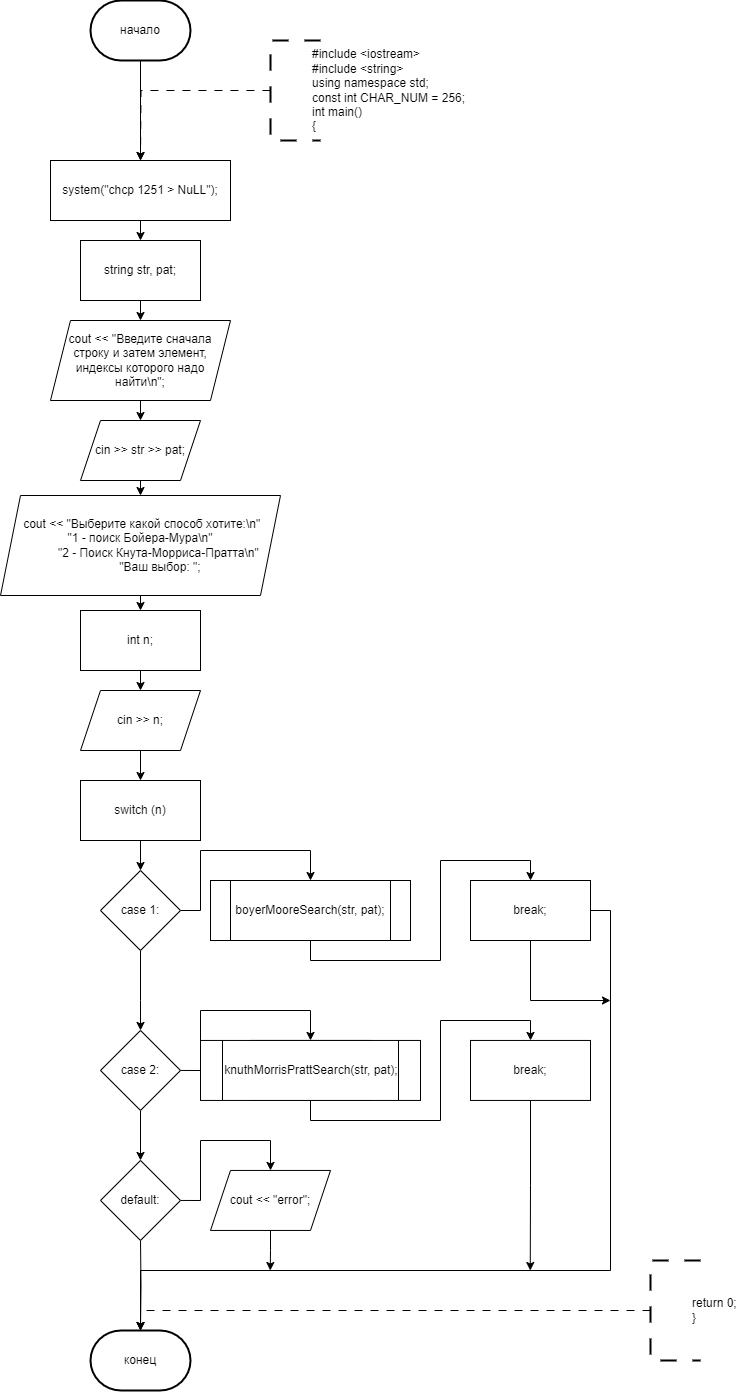

The diagram above was exported from draw.io. Its source (the exported page's mxGraphModel, read from the mxfile embedded in the PNG):
<mxGraphModel dx="739" dy="664" grid="1" gridSize="10" guides="1" tooltips="1" connect="1" arrows="1" fold="1" page="1" pageScale="1" pageWidth="827" pageHeight="1169" math="0" shadow="0">
  <root>
    <mxCell id="0" />
    <mxCell id="1" parent="0" />
    <mxCell id="7NjZY4kW9wPce89TTtN7-204" style="edgeStyle=orthogonalEdgeStyle;rounded=0;orthogonalLoop=1;jettySize=auto;html=1;exitX=1;exitY=0.5;exitDx=0;exitDy=0;entryX=0.5;entryY=0;entryDx=0;entryDy=0;" parent="1" edge="1">
      <mxGeometry relative="1" as="geometry">
        <mxPoint x="1420" y="550" as="sourcePoint" />
        <Array as="points">
          <mxPoint x="1470" y="550" />
          <mxPoint x="1470" y="680" />
          <mxPoint x="1330" y="680" />
        </Array>
      </mxGeometry>
    </mxCell>
    <mxCell id="PNnNgbp8Vox_SJcMVkwd-1" value="конец" style="strokeWidth=2;html=1;shape=mxgraph.flowchart.terminator;whiteSpace=wrap;" vertex="1" parent="1">
      <mxGeometry x="310" y="1370" width="100" height="60" as="geometry" />
    </mxCell>
    <mxCell id="PNnNgbp8Vox_SJcMVkwd-8" style="edgeStyle=orthogonalEdgeStyle;rounded=0;orthogonalLoop=1;jettySize=auto;html=1;exitX=0.5;exitY=1;exitDx=0;exitDy=0;exitPerimeter=0;entryX=0.5;entryY=0;entryDx=0;entryDy=0;" edge="1" parent="1" source="PNnNgbp8Vox_SJcMVkwd-2">
      <mxGeometry relative="1" as="geometry">
        <mxPoint x="360" y="200.0000000000001" as="targetPoint" />
      </mxGeometry>
    </mxCell>
    <mxCell id="PNnNgbp8Vox_SJcMVkwd-2" value="начало" style="strokeWidth=2;html=1;shape=mxgraph.flowchart.terminator;whiteSpace=wrap;" vertex="1" parent="1">
      <mxGeometry x="310" y="40" width="100" height="60" as="geometry" />
    </mxCell>
    <mxCell id="PNnNgbp8Vox_SJcMVkwd-9" style="edgeStyle=orthogonalEdgeStyle;rounded=0;orthogonalLoop=1;jettySize=auto;html=1;exitX=0;exitY=0.5;exitDx=0;exitDy=0;exitPerimeter=0;entryX=0.5;entryY=0;entryDx=0;entryDy=0;dashed=1;dashPattern=8 8;" edge="1" parent="1" source="PNnNgbp8Vox_SJcMVkwd-3">
      <mxGeometry relative="1" as="geometry">
        <mxPoint x="360" y="200.0000000000001" as="targetPoint" />
      </mxGeometry>
    </mxCell>
    <mxCell id="PNnNgbp8Vox_SJcMVkwd-3" value="&lt;blockquote style=&quot;margin: 0 0 0 40px; border: none; padding: 0px;&quot;&gt;&lt;div&gt;#include &amp;lt;iostream&amp;gt;&lt;/div&gt;&lt;div&gt;#include &amp;lt;string&amp;gt;&lt;/div&gt;&lt;div&gt;using namespace std;&lt;/div&gt;&lt;div&gt;const int CHAR_NUM = 256;&lt;/div&gt;&lt;div&gt;&lt;div&gt;int main()&lt;/div&gt;&lt;div&gt;{&lt;/div&gt;&lt;/div&gt;&lt;/blockquote&gt;" style="strokeWidth=2;html=1;shape=mxgraph.flowchart.annotation_1;align=left;pointerEvents=1;dashed=1;dashPattern=8 8;" vertex="1" parent="1">
      <mxGeometry x="490" y="80" width="50" height="100" as="geometry" />
    </mxCell>
    <mxCell id="PNnNgbp8Vox_SJcMVkwd-17" style="edgeStyle=orthogonalEdgeStyle;rounded=0;orthogonalLoop=1;jettySize=auto;html=1;exitX=0;exitY=0.5;exitDx=0;exitDy=0;exitPerimeter=0;entryX=0.5;entryY=0;entryDx=0;entryDy=0;dashed=1;dashPattern=8 8;" edge="1" parent="1" source="PNnNgbp8Vox_SJcMVkwd-18">
      <mxGeometry relative="1" as="geometry">
        <mxPoint x="360" y="1370" as="targetPoint" />
        <Array as="points">
          <mxPoint x="790" y="1350" />
          <mxPoint x="360" y="1350" />
        </Array>
      </mxGeometry>
    </mxCell>
    <mxCell id="PNnNgbp8Vox_SJcMVkwd-18" value="&lt;blockquote style=&quot;margin: 0 0 0 40px; border: none; padding: 0px;&quot;&gt;&lt;div&gt;return 0;&lt;/div&gt;&lt;div&gt;}&lt;/div&gt;&lt;/blockquote&gt;" style="strokeWidth=2;html=1;shape=mxgraph.flowchart.annotation_1;align=left;pointerEvents=1;dashed=1;dashPattern=8 8;" vertex="1" parent="1">
      <mxGeometry x="870" y="1300" width="50" height="100" as="geometry" />
    </mxCell>
    <mxCell id="PNnNgbp8Vox_SJcMVkwd-82" style="edgeStyle=orthogonalEdgeStyle;rounded=0;orthogonalLoop=1;jettySize=auto;html=1;exitX=0.5;exitY=1;exitDx=0;exitDy=0;entryX=0.5;entryY=0;entryDx=0;entryDy=0;entryPerimeter=0;" edge="1" parent="1" target="PNnNgbp8Vox_SJcMVkwd-1">
      <mxGeometry relative="1" as="geometry">
        <mxPoint x="360" y="1280" as="sourcePoint" />
      </mxGeometry>
    </mxCell>
    <mxCell id="PNnNgbp8Vox_SJcMVkwd-123" style="edgeStyle=orthogonalEdgeStyle;rounded=0;orthogonalLoop=1;jettySize=auto;html=1;exitX=0.5;exitY=1;exitDx=0;exitDy=0;entryX=0.5;entryY=0;entryDx=0;entryDy=0;" edge="1" parent="1" source="PNnNgbp8Vox_SJcMVkwd-121" target="PNnNgbp8Vox_SJcMVkwd-122">
      <mxGeometry relative="1" as="geometry" />
    </mxCell>
    <mxCell id="PNnNgbp8Vox_SJcMVkwd-121" value="system(&quot;chcp 1251 &gt; NuLL&quot;);" style="rounded=0;whiteSpace=wrap;html=1;" vertex="1" parent="1">
      <mxGeometry x="270" y="200" width="180" height="60" as="geometry" />
    </mxCell>
    <mxCell id="PNnNgbp8Vox_SJcMVkwd-125" style="edgeStyle=orthogonalEdgeStyle;rounded=0;orthogonalLoop=1;jettySize=auto;html=1;exitX=0.5;exitY=1;exitDx=0;exitDy=0;entryX=0.5;entryY=0;entryDx=0;entryDy=0;" edge="1" parent="1" source="PNnNgbp8Vox_SJcMVkwd-122" target="PNnNgbp8Vox_SJcMVkwd-124">
      <mxGeometry relative="1" as="geometry" />
    </mxCell>
    <mxCell id="PNnNgbp8Vox_SJcMVkwd-122" value="string str, pat;" style="rounded=0;whiteSpace=wrap;html=1;" vertex="1" parent="1">
      <mxGeometry x="300" y="280" width="120" height="60" as="geometry" />
    </mxCell>
    <mxCell id="PNnNgbp8Vox_SJcMVkwd-127" style="edgeStyle=orthogonalEdgeStyle;rounded=0;orthogonalLoop=1;jettySize=auto;html=1;exitX=0.5;exitY=1;exitDx=0;exitDy=0;entryX=0.5;entryY=0;entryDx=0;entryDy=0;" edge="1" parent="1" source="PNnNgbp8Vox_SJcMVkwd-124" target="PNnNgbp8Vox_SJcMVkwd-126">
      <mxGeometry relative="1" as="geometry" />
    </mxCell>
    <mxCell id="PNnNgbp8Vox_SJcMVkwd-124" value="cout &lt;&lt; &quot;Введите сначала строку и затем элемент, индексы которого надо найти\n&quot;;" style="shape=parallelogram;perimeter=parallelogramPerimeter;whiteSpace=wrap;html=1;fixedSize=1;" vertex="1" parent="1">
      <mxGeometry x="270" y="360" width="180" height="80" as="geometry" />
    </mxCell>
    <mxCell id="PNnNgbp8Vox_SJcMVkwd-129" style="edgeStyle=orthogonalEdgeStyle;rounded=0;orthogonalLoop=1;jettySize=auto;html=1;exitX=0.5;exitY=1;exitDx=0;exitDy=0;entryX=0.5;entryY=0;entryDx=0;entryDy=0;" edge="1" parent="1" source="PNnNgbp8Vox_SJcMVkwd-126" target="PNnNgbp8Vox_SJcMVkwd-128">
      <mxGeometry relative="1" as="geometry" />
    </mxCell>
    <mxCell id="PNnNgbp8Vox_SJcMVkwd-126" value="cin &gt;&gt; str &gt;&gt; pat;" style="shape=parallelogram;perimeter=parallelogramPerimeter;whiteSpace=wrap;html=1;fixedSize=1;" vertex="1" parent="1">
      <mxGeometry x="300" y="460" width="120" height="60" as="geometry" />
    </mxCell>
    <mxCell id="PNnNgbp8Vox_SJcMVkwd-133" style="edgeStyle=orthogonalEdgeStyle;rounded=0;orthogonalLoop=1;jettySize=auto;html=1;exitX=0.5;exitY=1;exitDx=0;exitDy=0;entryX=0.5;entryY=0;entryDx=0;entryDy=0;" edge="1" parent="1" source="PNnNgbp8Vox_SJcMVkwd-128" target="PNnNgbp8Vox_SJcMVkwd-130">
      <mxGeometry relative="1" as="geometry" />
    </mxCell>
    <mxCell id="PNnNgbp8Vox_SJcMVkwd-128" value="&lt;div&gt;&amp;nbsp;cout &amp;lt;&amp;lt; &quot;Выберите какой способ хотите:\n&quot;&lt;/div&gt;&lt;div&gt;&lt;span style=&quot;background-color: initial;&quot;&gt;&quot;1 - поиск Бойера-Мура\n&quot;&lt;/span&gt;&lt;/div&gt;&lt;div&gt;&amp;nbsp; &amp;nbsp; &amp;nbsp; &amp;nbsp; &amp;nbsp; &amp;nbsp;&quot;2 - Поиск Кнута-Морриса-Пратта\n&quot;&lt;/div&gt;&lt;div&gt;&amp;nbsp; &amp;nbsp; &amp;nbsp; &amp;nbsp; &amp;nbsp; &amp;nbsp; &quot;Ваш выбор: &quot;;&lt;/div&gt;" style="shape=parallelogram;perimeter=parallelogramPerimeter;whiteSpace=wrap;html=1;fixedSize=1;" vertex="1" parent="1">
      <mxGeometry x="220" y="535" width="280" height="100" as="geometry" />
    </mxCell>
    <mxCell id="PNnNgbp8Vox_SJcMVkwd-132" style="edgeStyle=orthogonalEdgeStyle;rounded=0;orthogonalLoop=1;jettySize=auto;html=1;exitX=0.5;exitY=1;exitDx=0;exitDy=0;entryX=0.5;entryY=0;entryDx=0;entryDy=0;" edge="1" parent="1" source="PNnNgbp8Vox_SJcMVkwd-130" target="PNnNgbp8Vox_SJcMVkwd-131">
      <mxGeometry relative="1" as="geometry" />
    </mxCell>
    <mxCell id="PNnNgbp8Vox_SJcMVkwd-130" value="int n;" style="rounded=0;whiteSpace=wrap;html=1;" vertex="1" parent="1">
      <mxGeometry x="300" y="650" width="120" height="60" as="geometry" />
    </mxCell>
    <mxCell id="PNnNgbp8Vox_SJcMVkwd-135" style="edgeStyle=orthogonalEdgeStyle;rounded=0;orthogonalLoop=1;jettySize=auto;html=1;exitX=0.5;exitY=1;exitDx=0;exitDy=0;entryX=0.5;entryY=0;entryDx=0;entryDy=0;" edge="1" parent="1" source="PNnNgbp8Vox_SJcMVkwd-131" target="PNnNgbp8Vox_SJcMVkwd-134">
      <mxGeometry relative="1" as="geometry" />
    </mxCell>
    <mxCell id="PNnNgbp8Vox_SJcMVkwd-131" value="cin &gt;&gt; n;" style="shape=parallelogram;perimeter=parallelogramPerimeter;whiteSpace=wrap;html=1;fixedSize=1;" vertex="1" parent="1">
      <mxGeometry x="300" y="730" width="120" height="60" as="geometry" />
    </mxCell>
    <mxCell id="PNnNgbp8Vox_SJcMVkwd-139" style="edgeStyle=orthogonalEdgeStyle;rounded=0;orthogonalLoop=1;jettySize=auto;html=1;exitX=0.5;exitY=1;exitDx=0;exitDy=0;entryX=0.5;entryY=0;entryDx=0;entryDy=0;" edge="1" parent="1" source="PNnNgbp8Vox_SJcMVkwd-134" target="PNnNgbp8Vox_SJcMVkwd-138">
      <mxGeometry relative="1" as="geometry" />
    </mxCell>
    <mxCell id="PNnNgbp8Vox_SJcMVkwd-134" value="switch (n)" style="rounded=0;whiteSpace=wrap;html=1;" vertex="1" parent="1">
      <mxGeometry x="300" y="820" width="120" height="60" as="geometry" />
    </mxCell>
    <mxCell id="PNnNgbp8Vox_SJcMVkwd-147" style="edgeStyle=orthogonalEdgeStyle;rounded=0;orthogonalLoop=1;jettySize=auto;html=1;exitX=1;exitY=0.5;exitDx=0;exitDy=0;entryX=0.5;entryY=0;entryDx=0;entryDy=0;" edge="1" parent="1" source="PNnNgbp8Vox_SJcMVkwd-136" target="PNnNgbp8Vox_SJcMVkwd-146">
      <mxGeometry relative="1" as="geometry" />
    </mxCell>
    <mxCell id="PNnNgbp8Vox_SJcMVkwd-136" value="default:" style="rhombus;whiteSpace=wrap;html=1;" vertex="1" parent="1">
      <mxGeometry x="320" y="1199.95" width="80" height="80" as="geometry" />
    </mxCell>
    <mxCell id="PNnNgbp8Vox_SJcMVkwd-141" style="edgeStyle=orthogonalEdgeStyle;rounded=0;orthogonalLoop=1;jettySize=auto;html=1;exitX=0.5;exitY=1;exitDx=0;exitDy=0;entryX=0.5;entryY=0;entryDx=0;entryDy=0;" edge="1" parent="1" source="PNnNgbp8Vox_SJcMVkwd-137" target="PNnNgbp8Vox_SJcMVkwd-136">
      <mxGeometry relative="1" as="geometry" />
    </mxCell>
    <mxCell id="PNnNgbp8Vox_SJcMVkwd-148" style="edgeStyle=orthogonalEdgeStyle;rounded=0;orthogonalLoop=1;jettySize=auto;html=1;exitX=1;exitY=0.5;exitDx=0;exitDy=0;entryX=0.5;entryY=0;entryDx=0;entryDy=0;" edge="1" parent="1" source="PNnNgbp8Vox_SJcMVkwd-137" target="PNnNgbp8Vox_SJcMVkwd-144">
      <mxGeometry relative="1" as="geometry">
        <Array as="points">
          <mxPoint x="420" y="1110" />
          <mxPoint x="420" y="1050" />
          <mxPoint x="530" y="1050" />
        </Array>
      </mxGeometry>
    </mxCell>
    <mxCell id="PNnNgbp8Vox_SJcMVkwd-137" value="case 2:" style="rhombus;whiteSpace=wrap;html=1;" vertex="1" parent="1">
      <mxGeometry x="320" y="1069.95" width="80" height="80" as="geometry" />
    </mxCell>
    <mxCell id="PNnNgbp8Vox_SJcMVkwd-149" style="edgeStyle=orthogonalEdgeStyle;rounded=0;orthogonalLoop=1;jettySize=auto;html=1;exitX=1;exitY=0.5;exitDx=0;exitDy=0;entryX=0.5;entryY=0;entryDx=0;entryDy=0;" edge="1" parent="1" source="PNnNgbp8Vox_SJcMVkwd-138" target="PNnNgbp8Vox_SJcMVkwd-143">
      <mxGeometry relative="1" as="geometry">
        <Array as="points">
          <mxPoint x="420" y="950" />
          <mxPoint x="420" y="890" />
          <mxPoint x="530" y="890" />
        </Array>
      </mxGeometry>
    </mxCell>
    <mxCell id="PNnNgbp8Vox_SJcMVkwd-151" style="edgeStyle=orthogonalEdgeStyle;rounded=0;orthogonalLoop=1;jettySize=auto;html=1;exitX=0.5;exitY=1;exitDx=0;exitDy=0;entryX=0.5;entryY=0;entryDx=0;entryDy=0;" edge="1" parent="1" source="PNnNgbp8Vox_SJcMVkwd-138" target="PNnNgbp8Vox_SJcMVkwd-137">
      <mxGeometry relative="1" as="geometry">
        <Array as="points">
          <mxPoint x="360" y="1040" />
          <mxPoint x="360" y="1040" />
        </Array>
      </mxGeometry>
    </mxCell>
    <mxCell id="PNnNgbp8Vox_SJcMVkwd-138" value="case 1:" style="rhombus;whiteSpace=wrap;html=1;" vertex="1" parent="1">
      <mxGeometry x="320" y="910" width="80" height="80" as="geometry" />
    </mxCell>
    <mxCell id="PNnNgbp8Vox_SJcMVkwd-157" style="edgeStyle=orthogonalEdgeStyle;rounded=0;orthogonalLoop=1;jettySize=auto;html=1;exitX=0.5;exitY=1;exitDx=0;exitDy=0;" edge="1" parent="1" source="PNnNgbp8Vox_SJcMVkwd-142">
      <mxGeometry relative="1" as="geometry">
        <mxPoint x="830" y="1040" as="targetPoint" />
        <Array as="points">
          <mxPoint x="750" y="1040" />
        </Array>
      </mxGeometry>
    </mxCell>
    <mxCell id="PNnNgbp8Vox_SJcMVkwd-142" value="break;" style="rounded=0;whiteSpace=wrap;html=1;" vertex="1" parent="1">
      <mxGeometry x="690" y="920" width="120" height="60" as="geometry" />
    </mxCell>
    <mxCell id="PNnNgbp8Vox_SJcMVkwd-150" style="edgeStyle=orthogonalEdgeStyle;rounded=0;orthogonalLoop=1;jettySize=auto;html=1;exitX=0.5;exitY=1;exitDx=0;exitDy=0;entryX=0.5;entryY=0;entryDx=0;entryDy=0;" edge="1" parent="1" source="PNnNgbp8Vox_SJcMVkwd-143" target="PNnNgbp8Vox_SJcMVkwd-142">
      <mxGeometry relative="1" as="geometry">
        <Array as="points">
          <mxPoint x="530" y="1000" />
          <mxPoint x="660" y="1000" />
          <mxPoint x="660" y="900" />
          <mxPoint x="750" y="900" />
        </Array>
      </mxGeometry>
    </mxCell>
    <mxCell id="PNnNgbp8Vox_SJcMVkwd-143" value="" style="rounded=0;whiteSpace=wrap;html=1;" vertex="1" parent="1">
      <mxGeometry x="470" y="920" width="120" height="60" as="geometry" />
    </mxCell>
    <mxCell id="PNnNgbp8Vox_SJcMVkwd-152" style="edgeStyle=orthogonalEdgeStyle;rounded=0;orthogonalLoop=1;jettySize=auto;html=1;exitX=0.5;exitY=1;exitDx=0;exitDy=0;entryX=0.5;entryY=0;entryDx=0;entryDy=0;" edge="1" parent="1" source="PNnNgbp8Vox_SJcMVkwd-144" target="PNnNgbp8Vox_SJcMVkwd-145">
      <mxGeometry relative="1" as="geometry">
        <Array as="points">
          <mxPoint x="530" y="1160" />
          <mxPoint x="660" y="1160" />
          <mxPoint x="660" y="1060" />
          <mxPoint x="750" y="1060" />
        </Array>
      </mxGeometry>
    </mxCell>
    <mxCell id="PNnNgbp8Vox_SJcMVkwd-144" value="" style="rounded=0;whiteSpace=wrap;html=1;" vertex="1" parent="1">
      <mxGeometry x="470" y="1079.95" width="120" height="60" as="geometry" />
    </mxCell>
    <mxCell id="PNnNgbp8Vox_SJcMVkwd-156" style="edgeStyle=orthogonalEdgeStyle;rounded=0;orthogonalLoop=1;jettySize=auto;html=1;exitX=0.5;exitY=1;exitDx=0;exitDy=0;" edge="1" parent="1" source="PNnNgbp8Vox_SJcMVkwd-145">
      <mxGeometry relative="1" as="geometry">
        <mxPoint x="749.75" y="1310" as="targetPoint" />
      </mxGeometry>
    </mxCell>
    <mxCell id="PNnNgbp8Vox_SJcMVkwd-145" value="break;" style="rounded=0;whiteSpace=wrap;html=1;" vertex="1" parent="1">
      <mxGeometry x="690" y="1079.95" width="120" height="60" as="geometry" />
    </mxCell>
    <mxCell id="PNnNgbp8Vox_SJcMVkwd-158" style="edgeStyle=orthogonalEdgeStyle;rounded=0;orthogonalLoop=1;jettySize=auto;html=1;exitX=0.5;exitY=1;exitDx=0;exitDy=0;" edge="1" parent="1" source="PNnNgbp8Vox_SJcMVkwd-146">
      <mxGeometry relative="1" as="geometry">
        <mxPoint x="489.75" y="1310" as="targetPoint" />
      </mxGeometry>
    </mxCell>
    <mxCell id="PNnNgbp8Vox_SJcMVkwd-146" value="cout &lt;&lt; &quot;error&quot;;" style="shape=parallelogram;perimeter=parallelogramPerimeter;whiteSpace=wrap;html=1;fixedSize=1;" vertex="1" parent="1">
      <mxGeometry x="430" y="1209.95" width="120" height="60" as="geometry" />
    </mxCell>
    <mxCell id="PNnNgbp8Vox_SJcMVkwd-153" value="boyerMooreSearch(str, pat);" style="shape=process;whiteSpace=wrap;html=1;backgroundOutline=1;" vertex="1" parent="1">
      <mxGeometry x="430" y="920" width="200" height="60" as="geometry" />
    </mxCell>
    <mxCell id="PNnNgbp8Vox_SJcMVkwd-154" value="knuthMorrisPrattSearch(str, pat);" style="shape=process;whiteSpace=wrap;html=1;backgroundOutline=1;" vertex="1" parent="1">
      <mxGeometry x="420" y="1079.95" width="220" height="60" as="geometry" />
    </mxCell>
    <mxCell id="PNnNgbp8Vox_SJcMVkwd-155" style="edgeStyle=orthogonalEdgeStyle;rounded=0;orthogonalLoop=1;jettySize=auto;html=1;exitX=1;exitY=0.5;exitDx=0;exitDy=0;entryX=0.5;entryY=0;entryDx=0;entryDy=0;entryPerimeter=0;" edge="1" parent="1" source="PNnNgbp8Vox_SJcMVkwd-142" target="PNnNgbp8Vox_SJcMVkwd-1">
      <mxGeometry relative="1" as="geometry">
        <Array as="points">
          <mxPoint x="830" y="950" />
          <mxPoint x="830" y="1310" />
          <mxPoint x="360" y="1310" />
        </Array>
      </mxGeometry>
    </mxCell>
  </root>
</mxGraphModel>